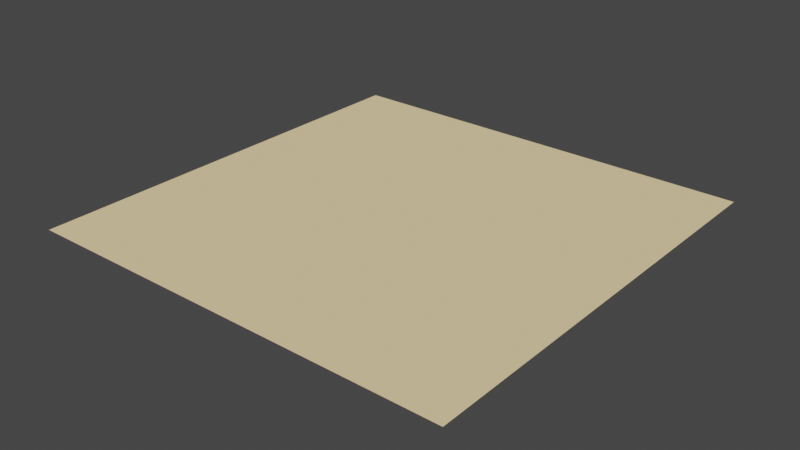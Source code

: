 # Source: Sand_1_.blend  (saved by Blender 3.2.14; exported with 4.5.12 LTS)
import bpy
from mathutils import Matrix  # noqa: F401  (used for matrix-valued properties, if any)

bpy.ops.wm.read_factory_settings(use_empty=True)
scene = bpy.context.scene
scene.name = 'Scene'

# ---- collections
col_collection = bpy.data.collections.new('Collection'); scene.collection.children.link(col_collection)

# ---- materials (node trees are filled in below, after node groups)
mat_sand = bpy.data.materials.new('sand')
mat_sand.use_transparent_shadow = False
mat_sand.diffuse_color = (0.9477, 0.7389, 0.3907, 1.0)

# ---- material node trees

# ---- world
world_world = bpy.data.worlds.new('World'); scene.world = world_world
world_world.use_nodes = True; world_world.node_tree.nodes.clear()
_N = world_world.node_tree.nodes; _L = world_world.node_tree.links
n0 = _N.new('ShaderNodeOutputWorld'); n0.name = 'World Output'; n0.location = (300, 300)
n1 = _N.new('ShaderNodeBackground'); n1.name = 'Background'; n1.location = (10, 300)
n1.inputs[0].default_value = (0.05088, 0.05088, 0.05088, 1.0)
_L.new(n1.outputs[0], n0.inputs[0])
n0.is_active_output = True
world_world.color = (0.05088, 0.05088, 0.05088)
world_world.use_sun_shadow = False
world_world.sun_shadow_jitter_overblur = 0.0

# ---- meshes
me_fl_che = bpy.data.meshes.new('Fläche')
me_fl_che.from_pydata([(-1.0, -1.0, 0.0), (1.0, -1.0, 0.0), (-1.0, 1.0, 0.0), (1.0, 1.0, 0.0)], [], [(0, 1, 3, 2)])
me_fl_che.polygons.foreach_set('use_smooth', [True] * 1)
_uv = me_fl_che.uv_layers.new(name='UV-Map')
_uv.uv.foreach_set('vector', [0.0, 0.0, 1.0, 0.0, 1.0, 1.0, 0.0, 1.0])
me_fl_che.materials.append(mat_sand)
me_fl_che.update()

# ---- objects
ob_fl_che = bpy.data.objects.new('Fläche', me_fl_che)

# ---- transforms, parenting, visibility, modifiers, constraints
ob_fl_che.location = (0.0, 0.0, 0.0)
ob_fl_che.scale = (3.001, 3.001, 3.001)
_m = ob_fl_che.modifiers.new('Unterteilung', 'SUBSURF')
_m.quality = 5
_m.subdivision_type = 'SIMPLE'
_m.levels = 6
_m.render_levels = 5
_m = ob_fl_che.modifiers.new('Versetzen', 'DISPLACE')
_m.mid_level = 0.0
_m.strength = 0.09

# ---- collection membership
col_collection.objects.link(ob_fl_che)

# ---- scene / render settings (as saved in the file)
scene.frame_start = 1; scene.frame_end = 250; scene.frame_set(1)
scene.render.engine = 'BLENDER_EEVEE_NEXT'
scene.cycles.sampling_pattern = 'TABULATED_SOBOL'
scene.cycles.use_light_tree = False
scene.view_settings.view_transform = 'Filmic'
bpy.context.view_layer.update()

# ---- added for rendering (the .blend has no active camera and no usable light): camera, sun
cam_auto = bpy.data.cameras.new('AutoCamera')
cam_auto.lens = 50.0
cam_auto.sensor_width = 36.0
cam_auto.clip_end = 1000.0
ob_auto_camera = bpy.data.objects.new('AutoCamera', cam_auto)
scene.collection.objects.link(ob_auto_camera)
ob_auto_camera.location = (7.85515, -9.42618, 6.42356)
ob_auto_camera.rotation_euler = (1.09748, -7.21219e-08, 0.694738)
scene.camera = ob_auto_camera
light_auto_sun = bpy.data.lights.new('AutoSun', 'SUN')
light_auto_sun.energy = 3.0
light_auto_sun.angle = 0.0523599
ob_auto_sun = bpy.data.objects.new('AutoSun', light_auto_sun)
scene.collection.objects.link(ob_auto_sun)
ob_auto_sun.rotation_euler = (0.872665, 0.174533, 0.523599)
bpy.context.view_layer.update()
